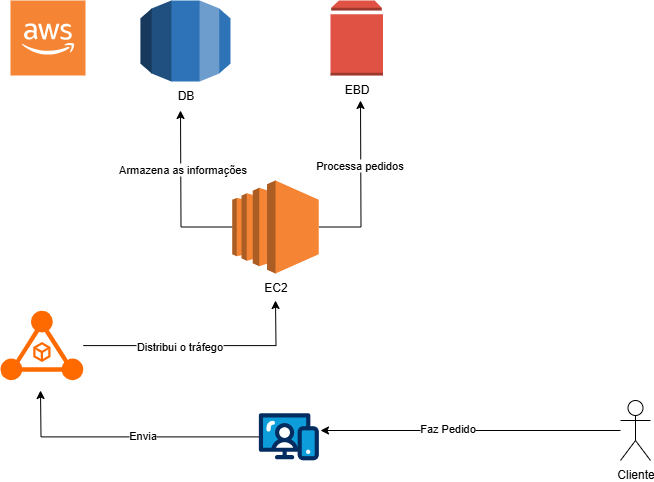

The diagram above was exported from draw.io. Its source (the exported page's mxGraphModel, read from the mxfile embedded in the PNG):
<mxGraphModel dx="1204" dy="679" grid="1" gridSize="10" guides="1" tooltips="1" connect="1" arrows="1" fold="1" page="1" pageScale="1" pageWidth="827" pageHeight="1169" math="0" shadow="0">
  <root>
    <mxCell id="0" />
    <mxCell id="1" parent="0" />
    <mxCell id="BCRM47zIBp9TVtVbSFzk-18" style="edgeStyle=orthogonalEdgeStyle;rounded=0;orthogonalLoop=1;jettySize=auto;html=1;flowAnimation=0;" parent="1" source="BCRM47zIBp9TVtVbSFzk-1" edge="1">
      <mxGeometry relative="1" as="geometry">
        <mxPoint x="440" y="460" as="targetPoint" />
      </mxGeometry>
    </mxCell>
    <mxCell id="BCRM47zIBp9TVtVbSFzk-19" value="Faz Pedido" style="edgeLabel;html=1;align=center;verticalAlign=middle;resizable=0;points=[];" parent="BCRM47zIBp9TVtVbSFzk-18" vertex="1" connectable="0">
      <mxGeometry x="0.1548" y="-3" relative="1" as="geometry">
        <mxPoint as="offset" />
      </mxGeometry>
    </mxCell>
    <mxCell id="BCRM47zIBp9TVtVbSFzk-1" value="Cliente" style="shape=umlActor;verticalLabelPosition=bottom;verticalAlign=top;html=1;outlineConnect=0;" parent="1" vertex="1">
      <mxGeometry x="740" y="430" width="30" height="60" as="geometry" />
    </mxCell>
    <mxCell id="BCRM47zIBp9TVtVbSFzk-14" style="edgeStyle=orthogonalEdgeStyle;rounded=0;orthogonalLoop=1;jettySize=auto;html=1;flowAnimation=0;" parent="1" source="BCRM47zIBp9TVtVbSFzk-6" edge="1">
      <mxGeometry relative="1" as="geometry">
        <mxPoint x="395" y="330" as="targetPoint" />
      </mxGeometry>
    </mxCell>
    <mxCell id="BCRM47zIBp9TVtVbSFzk-20" value="Distribui o tráfego" style="edgeLabel;html=1;align=center;verticalAlign=middle;resizable=0;points=[];" parent="BCRM47zIBp9TVtVbSFzk-14" vertex="1" connectable="0">
      <mxGeometry x="-0.1918" relative="1" as="geometry">
        <mxPoint as="offset" />
      </mxGeometry>
    </mxCell>
    <mxCell id="BCRM47zIBp9TVtVbSFzk-6" value="" style="points=[];aspect=fixed;html=1;align=center;shadow=0;dashed=0;fillColor=#FF6A00;strokeColor=none;shape=mxgraph.alibaba_cloud.alb_application_load_balancer_01;" parent="1" vertex="1">
      <mxGeometry x="120" y="340" width="82.77" height="70.2" as="geometry" />
    </mxCell>
    <mxCell id="BCRM47zIBp9TVtVbSFzk-15" style="edgeStyle=orthogonalEdgeStyle;rounded=0;orthogonalLoop=1;jettySize=auto;html=1;flowAnimation=0;" parent="1" source="BCRM47zIBp9TVtVbSFzk-7" edge="1">
      <mxGeometry relative="1" as="geometry">
        <mxPoint x="480" y="130" as="targetPoint" />
      </mxGeometry>
    </mxCell>
    <mxCell id="BCRM47zIBp9TVtVbSFzk-21" value="Processa pedidos" style="edgeLabel;html=1;align=center;verticalAlign=middle;resizable=0;points=[];" parent="BCRM47zIBp9TVtVbSFzk-15" vertex="1" connectable="0">
      <mxGeometry x="0.2362" y="2" relative="1" as="geometry">
        <mxPoint as="offset" />
      </mxGeometry>
    </mxCell>
    <mxCell id="BCRM47zIBp9TVtVbSFzk-16" style="edgeStyle=orthogonalEdgeStyle;rounded=0;orthogonalLoop=1;jettySize=auto;html=1;flowAnimation=0;" parent="1" source="BCRM47zIBp9TVtVbSFzk-7" edge="1">
      <mxGeometry relative="1" as="geometry">
        <mxPoint x="300" y="140" as="targetPoint" />
      </mxGeometry>
    </mxCell>
    <mxCell id="BCRM47zIBp9TVtVbSFzk-22" value="Armazena as informações" style="edgeLabel;html=1;align=center;verticalAlign=middle;resizable=0;points=[];" parent="BCRM47zIBp9TVtVbSFzk-16" vertex="1" connectable="0">
      <mxGeometry x="0.3036" y="-1" relative="1" as="geometry">
        <mxPoint as="offset" />
      </mxGeometry>
    </mxCell>
    <mxCell id="BCRM47zIBp9TVtVbSFzk-7" value="EC2" style="outlineConnect=0;dashed=0;verticalLabelPosition=bottom;verticalAlign=top;align=center;html=1;shape=mxgraph.aws3.ec2;fillColor=#F58534;gradientColor=none;" parent="1" vertex="1">
      <mxGeometry x="351.87" y="210" width="86.5" height="93" as="geometry" />
    </mxCell>
    <mxCell id="BCRM47zIBp9TVtVbSFzk-8" value="EBD" style="outlineConnect=0;dashed=0;verticalLabelPosition=bottom;verticalAlign=top;align=center;html=1;shape=mxgraph.aws3.volume;fillColor=#E05243;gradientColor=none;" parent="1" vertex="1">
      <mxGeometry x="450" y="30" width="52.5" height="75" as="geometry" />
    </mxCell>
    <mxCell id="BCRM47zIBp9TVtVbSFzk-9" value="DB" style="outlineConnect=0;dashed=0;verticalLabelPosition=bottom;verticalAlign=top;align=center;html=1;shape=mxgraph.aws3.rds;fillColor=#2E73B8;gradientColor=none;" parent="1" vertex="1">
      <mxGeometry x="260" y="30" width="90" height="81" as="geometry" />
    </mxCell>
    <mxCell id="BCRM47zIBp9TVtVbSFzk-23" value="" style="outlineConnect=0;dashed=0;verticalLabelPosition=bottom;verticalAlign=top;align=center;html=1;shape=mxgraph.aws3.cloud_2;fillColor=#F58534;gradientColor=none;" parent="1" vertex="1">
      <mxGeometry x="130" y="30" width="75" height="75" as="geometry" />
    </mxCell>
    <mxCell id="S7thMM2vIGEn2SR3MAkw-2" style="edgeStyle=orthogonalEdgeStyle;rounded=0;orthogonalLoop=1;jettySize=auto;html=1;flowAnimation=0;" parent="1" source="S7thMM2vIGEn2SR3MAkw-1" edge="1">
      <mxGeometry relative="1" as="geometry">
        <mxPoint x="160" y="420" as="targetPoint" />
      </mxGeometry>
    </mxCell>
    <mxCell id="S7thMM2vIGEn2SR3MAkw-8" value="Envia" style="edgeLabel;html=1;align=center;verticalAlign=middle;resizable=0;points=[];" parent="S7thMM2vIGEn2SR3MAkw-2" vertex="1" connectable="0">
      <mxGeometry x="-0.1155" y="-2" relative="1" as="geometry">
        <mxPoint as="offset" />
      </mxGeometry>
    </mxCell>
    <mxCell id="S7thMM2vIGEn2SR3MAkw-1" value="" style="verticalLabelPosition=bottom;aspect=fixed;html=1;shape=mxgraph.salesforce.web;fillColorStyles=fillColor2,fillColor3,fillColor4;fillColor2=#032d60;fillColor3=#0d9dda;fillColor4=#ffffff;fillColor=none;strokeColor=none;" parent="1" vertex="1">
      <mxGeometry x="378.37" y="442.6" width="60" height="47.400000000000006" as="geometry" />
    </mxCell>
  </root>
</mxGraphModel>